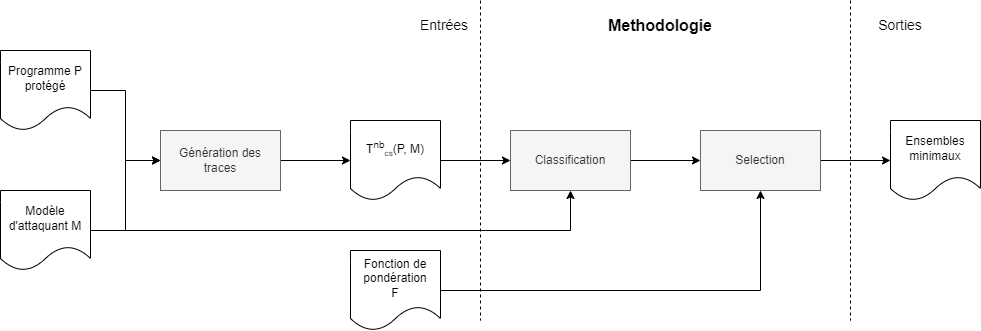

The diagram above was exported from draw.io. Its source (the exported page's mxGraphModel, read from the mxfile embedded in the PNG):
<mxGraphModel dx="525" dy="1657" grid="1" gridSize="10" guides="1" tooltips="1" connect="1" arrows="1" fold="1" page="1" pageScale="1" pageWidth="827" pageHeight="1169" math="0" shadow="0">
  <root>
    <mxCell id="0" />
    <mxCell id="1" parent="0" />
    <mxCell id="lP1UKob1kdwLssOQPyQG-3" style="edgeStyle=orthogonalEdgeStyle;rounded=0;orthogonalLoop=1;jettySize=auto;html=1;entryX=0;entryY=0.5;entryDx=0;entryDy=0;" parent="1" source="lP1UKob1kdwLssOQPyQG-4" target="lP1UKob1kdwLssOQPyQG-11" edge="1">
      <mxGeometry relative="1" as="geometry" />
    </mxCell>
    <mxCell id="lP1UKob1kdwLssOQPyQG-4" value="Génération des traces" style="rounded=0;whiteSpace=wrap;html=1;fillColor=#f5f5f5;fontColor=#333333;strokeColor=#666666;" parent="1" vertex="1">
      <mxGeometry x="170" y="-140" width="120" height="60" as="geometry" />
    </mxCell>
    <mxCell id="lP1UKob1kdwLssOQPyQG-5" style="edgeStyle=orthogonalEdgeStyle;rounded=0;orthogonalLoop=1;jettySize=auto;html=1;entryX=0;entryY=0.5;entryDx=0;entryDy=0;" parent="1" source="lP1UKob1kdwLssOQPyQG-7" target="lP1UKob1kdwLssOQPyQG-4" edge="1">
      <mxGeometry relative="1" as="geometry" />
    </mxCell>
    <mxCell id="lP1UKob1kdwLssOQPyQG-6" style="edgeStyle=orthogonalEdgeStyle;rounded=0;orthogonalLoop=1;jettySize=auto;html=1;fontSize=16;entryX=0.5;entryY=1;entryDx=0;entryDy=0;" parent="1" source="lP1UKob1kdwLssOQPyQG-7" target="lP1UKob1kdwLssOQPyQG-13" edge="1">
      <mxGeometry relative="1" as="geometry">
        <mxPoint x="580" y="-40" as="targetPoint" />
      </mxGeometry>
    </mxCell>
    <mxCell id="lP1UKob1kdwLssOQPyQG-7" value="Modèle d'attaquant M" style="shape=document;whiteSpace=wrap;html=1;boundedLbl=1;" parent="1" vertex="1">
      <mxGeometry x="10" y="-80" width="90" height="80" as="geometry" />
    </mxCell>
    <mxCell id="lP1UKob1kdwLssOQPyQG-8" style="edgeStyle=orthogonalEdgeStyle;rounded=0;orthogonalLoop=1;jettySize=auto;html=1;entryX=0;entryY=0.5;entryDx=0;entryDy=0;" parent="1" source="lP1UKob1kdwLssOQPyQG-9" target="lP1UKob1kdwLssOQPyQG-4" edge="1">
      <mxGeometry relative="1" as="geometry" />
    </mxCell>
    <mxCell id="lP1UKob1kdwLssOQPyQG-9" value="Programme P protégé" style="shape=document;whiteSpace=wrap;html=1;boundedLbl=1;" parent="1" vertex="1">
      <mxGeometry x="10" y="-220" width="90" height="80" as="geometry" />
    </mxCell>
    <mxCell id="lP1UKob1kdwLssOQPyQG-10" style="edgeStyle=orthogonalEdgeStyle;rounded=0;orthogonalLoop=1;jettySize=auto;html=1;entryX=0;entryY=0.5;entryDx=0;entryDy=0;" parent="1" source="lP1UKob1kdwLssOQPyQG-11" target="lP1UKob1kdwLssOQPyQG-13" edge="1">
      <mxGeometry relative="1" as="geometry" />
    </mxCell>
    <mxCell id="lP1UKob1kdwLssOQPyQG-11" value="T&lt;sup&gt;nb&lt;/sup&gt;&lt;span style=&quot;font-size: 10px&quot;&gt;&lt;sub&gt;cs&lt;/sub&gt;&lt;/span&gt;(P, M)" style="shape=document;whiteSpace=wrap;html=1;boundedLbl=1;" parent="1" vertex="1">
      <mxGeometry x="360" y="-150" width="90" height="80" as="geometry" />
    </mxCell>
    <mxCell id="lP1UKob1kdwLssOQPyQG-12" value="" style="edgeStyle=orthogonalEdgeStyle;rounded=0;orthogonalLoop=1;jettySize=auto;html=1;" parent="1" source="lP1UKob1kdwLssOQPyQG-13" target="lP1UKob1kdwLssOQPyQG-15" edge="1">
      <mxGeometry relative="1" as="geometry" />
    </mxCell>
    <mxCell id="lP1UKob1kdwLssOQPyQG-13" value="Classification" style="rounded=0;whiteSpace=wrap;html=1;fillColor=#f5f5f5;fontColor=#333333;strokeColor=#666666;" parent="1" vertex="1">
      <mxGeometry x="520" y="-140" width="120" height="60" as="geometry" />
    </mxCell>
    <mxCell id="lP1UKob1kdwLssOQPyQG-14" style="edgeStyle=orthogonalEdgeStyle;rounded=0;orthogonalLoop=1;jettySize=auto;html=1;entryX=0;entryY=0.5;entryDx=0;entryDy=0;" parent="1" source="lP1UKob1kdwLssOQPyQG-15" target="lP1UKob1kdwLssOQPyQG-16" edge="1">
      <mxGeometry relative="1" as="geometry" />
    </mxCell>
    <mxCell id="lP1UKob1kdwLssOQPyQG-15" value="Selection" style="rounded=0;whiteSpace=wrap;html=1;fillColor=#f5f5f5;fontColor=#333333;strokeColor=#666666;" parent="1" vertex="1">
      <mxGeometry x="710" y="-140" width="120" height="60" as="geometry" />
    </mxCell>
    <mxCell id="lP1UKob1kdwLssOQPyQG-16" value="Ensembles&lt;br&gt;minimaux" style="shape=document;whiteSpace=wrap;html=1;boundedLbl=1;" parent="1" vertex="1">
      <mxGeometry x="900" y="-150" width="90" height="80" as="geometry" />
    </mxCell>
    <mxCell id="lP1UKob1kdwLssOQPyQG-17" value="" style="endArrow=none;dashed=1;html=1;rounded=0;" parent="1" edge="1">
      <mxGeometry width="50" height="50" relative="1" as="geometry">
        <mxPoint x="490" y="-270" as="sourcePoint" />
        <mxPoint x="490" y="50" as="targetPoint" />
      </mxGeometry>
    </mxCell>
    <mxCell id="lP1UKob1kdwLssOQPyQG-18" value="Entrées" style="text;html=1;strokeColor=none;fillColor=none;align=center;verticalAlign=middle;whiteSpace=wrap;rounded=0;fontSize=14;" parent="1" vertex="1">
      <mxGeometry x="424" y="-260" width="60" height="30" as="geometry" />
    </mxCell>
    <mxCell id="lP1UKob1kdwLssOQPyQG-19" value="Sorties" style="text;html=1;strokeColor=none;fillColor=none;align=center;verticalAlign=middle;whiteSpace=wrap;rounded=0;fontSize=14;" parent="1" vertex="1">
      <mxGeometry x="880" y="-260" width="60" height="30" as="geometry" />
    </mxCell>
    <mxCell id="lP1UKob1kdwLssOQPyQG-20" value="Methodologie" style="text;html=1;strokeColor=none;fillColor=none;align=center;verticalAlign=middle;whiteSpace=wrap;rounded=0;fontSize=16;fontStyle=1" parent="1" vertex="1">
      <mxGeometry x="630" y="-260" width="80" height="30" as="geometry" />
    </mxCell>
    <mxCell id="lP1UKob1kdwLssOQPyQG-21" value="" style="endArrow=none;dashed=1;html=1;rounded=0;" parent="1" edge="1">
      <mxGeometry width="50" height="50" relative="1" as="geometry">
        <mxPoint x="860" y="-270" as="sourcePoint" />
        <mxPoint x="860" y="50" as="targetPoint" />
      </mxGeometry>
    </mxCell>
    <mxCell id="lP1UKob1kdwLssOQPyQG-23" style="edgeStyle=orthogonalEdgeStyle;rounded=0;orthogonalLoop=1;jettySize=auto;html=1;fontSize=14;" parent="1" source="lP1UKob1kdwLssOQPyQG-22" target="lP1UKob1kdwLssOQPyQG-15" edge="1">
      <mxGeometry relative="1" as="geometry" />
    </mxCell>
    <mxCell id="lP1UKob1kdwLssOQPyQG-22" value="Fonction de pondération&lt;br&gt;F" style="shape=document;whiteSpace=wrap;html=1;boundedLbl=1;" parent="1" vertex="1">
      <mxGeometry x="360" y="-20" width="90" height="80" as="geometry" />
    </mxCell>
  </root>
</mxGraphModel>